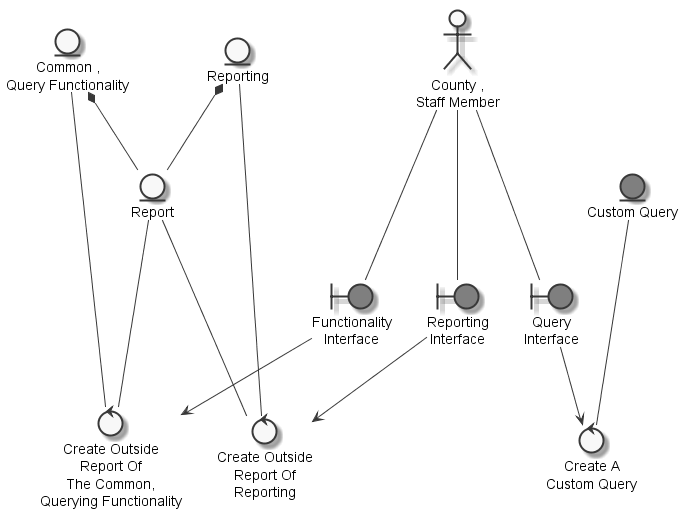

The diagram above was rendered by PlantUML. Its source (embedded in the PNG):
@startuml
	skinparam defaultTextAlignment center
	skinparam monochrome true

	entity "Report" as thingreport
	entity "Common ,\nQuery Functionality" as thingcommonqueryingfunctionality
	entity "Reporting" as thingreporting
	entity "Custom Query" as thingcustomquery #grey
	actor "County ,\nStaff Member" as actorcountystaffmember
	boundary "Functionality\nInterface" as thingfunctionalityinterface #grey
	boundary "Query\nInterface" as thingqueryinterface #grey
	boundary "Reporting\nInterface" as thingreportinginterface #grey
	control "Create Outside\nReport Of\nThe Common,\nQuerying Functionality" as controlcreatereport
	control "Create A\nCustom Query" as controlcreatecustomquery
	control "Create Outside\nReport Of\nReporting" as controlcreatereportreporting

	thingcommonqueryingfunctionality *-- thingreport
	thingreporting *-- thingreport
	actorcountystaffmember --- thingfunctionalityinterface
	actorcountystaffmember --- thingqueryinterface
	actorcountystaffmember --- thingreportinginterface
	thingreport --- controlcreatereport
	thingcommonqueryingfunctionality --- controlcreatereport
	thingfunctionalityinterface --> controlcreatereport
	thingcustomquery --- controlcreatecustomquery
	thingqueryinterface --> controlcreatecustomquery
	thingreporting --- controlcreatereportreporting
	thingreportinginterface --> controlcreatereportreporting
	thingreport --- controlcreatereportreporting

@enduml